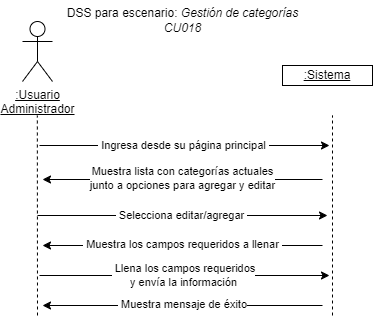

The diagram above was exported from draw.io. Its source (the exported page's mxGraphModel, read from the mxfile embedded in the PNG):
<mxGraphModel dx="548" dy="525" grid="1" gridSize="10" guides="1" tooltips="1" connect="1" arrows="1" fold="1" page="1" pageScale="1" pageWidth="1169" pageHeight="827" math="0" shadow="0">
  <root>
    <mxCell id="0" />
    <mxCell id="1" parent="0" />
    <mxCell id="eYvOz5LfTEGng6jtbtlz-1" value="&lt;u&gt;:Usuario&lt;br&gt;Administrador&lt;br&gt;&lt;/u&gt;" style="shape=umlActor;verticalLabelPosition=bottom;verticalAlign=top;html=1;outlineConnect=0;" vertex="1" parent="1">
      <mxGeometry x="70" y="96" width="30" height="60" as="geometry" />
    </mxCell>
    <mxCell id="eYvOz5LfTEGng6jtbtlz-5" value="&lt;u&gt;:Sistema&lt;/u&gt;" style="rounded=0;whiteSpace=wrap;html=1;" vertex="1" parent="1">
      <mxGeometry x="330" y="140" width="90" height="20" as="geometry" />
    </mxCell>
    <mxCell id="eYvOz5LfTEGng6jtbtlz-6" value="" style="endArrow=none;dashed=1;html=1;rounded=0;entryX=0.5;entryY=0.5;entryDx=0;entryDy=0;entryPerimeter=0;" edge="1" parent="1">
      <mxGeometry width="50" height="50" relative="1" as="geometry">
        <mxPoint x="85" y="390" as="sourcePoint" />
        <mxPoint x="84.83" y="190" as="targetPoint" />
      </mxGeometry>
    </mxCell>
    <mxCell id="eYvOz5LfTEGng6jtbtlz-7" value="" style="endArrow=none;dashed=1;html=1;rounded=0;entryX=0.5;entryY=0.5;entryDx=0;entryDy=0;entryPerimeter=0;" edge="1" parent="1">
      <mxGeometry width="50" height="50" relative="1" as="geometry">
        <mxPoint x="380" y="390" as="sourcePoint" />
        <mxPoint x="380" y="190" as="targetPoint" />
      </mxGeometry>
    </mxCell>
    <mxCell id="eYvOz5LfTEGng6jtbtlz-8" value="" style="endArrow=classic;html=1;rounded=0;" edge="1" parent="1">
      <mxGeometry width="50" height="50" relative="1" as="geometry">
        <mxPoint x="87" y="220" as="sourcePoint" />
        <mxPoint x="377" y="220" as="targetPoint" />
      </mxGeometry>
    </mxCell>
    <mxCell id="eYvOz5LfTEGng6jtbtlz-9" value="&amp;nbsp;Ingresa desde su página principal&amp;nbsp;" style="edgeLabel;html=1;align=center;verticalAlign=middle;resizable=0;points=[];" vertex="1" connectable="0" parent="eYvOz5LfTEGng6jtbtlz-8">
      <mxGeometry x="-0.2059" relative="1" as="geometry">
        <mxPoint x="28" as="offset" />
      </mxGeometry>
    </mxCell>
    <mxCell id="eYvOz5LfTEGng6jtbtlz-10" value="" style="endArrow=classic;html=1;rounded=0;" edge="1" parent="1">
      <mxGeometry width="50" height="50" relative="1" as="geometry">
        <mxPoint x="370" y="254" as="sourcePoint" />
        <mxPoint x="90" y="254" as="targetPoint" />
      </mxGeometry>
    </mxCell>
    <mxCell id="eYvOz5LfTEGng6jtbtlz-11" value="&lt;font&gt;Muestra lista con categorías actuales &lt;br&gt;junto a opciones para agregar y editar&lt;/font&gt;" style="edgeLabel;html=1;align=center;verticalAlign=middle;resizable=0;points=[];" vertex="1" connectable="0" parent="eYvOz5LfTEGng6jtbtlz-10">
      <mxGeometry x="0.0711" y="-1" relative="1" as="geometry">
        <mxPoint x="10" as="offset" />
      </mxGeometry>
    </mxCell>
    <mxCell id="eYvOz5LfTEGng6jtbtlz-12" value="&lt;font&gt;DSS para escenario:&amp;nbsp;&lt;/font&gt;&lt;i&gt;&lt;font&gt;&lt;/font&gt;&lt;font&gt;&lt;font&gt;&lt;font&gt;Gestión de categorías&lt;/font&gt;&lt;br&gt;&lt;/font&gt;&lt;font&gt;CU018&lt;/font&gt;&lt;/font&gt;&lt;br&gt;&lt;/i&gt;" style="text;html=1;align=center;verticalAlign=middle;resizable=0;points=[];autosize=1;strokeColor=none;fillColor=none;" vertex="1" parent="1">
      <mxGeometry x="105" y="75" width="250" height="40" as="geometry" />
    </mxCell>
    <mxCell id="eYvOz5LfTEGng6jtbtlz-66" value="" style="endArrow=classic;html=1;rounded=0;" edge="1" parent="1">
      <mxGeometry width="50" height="50" relative="1" as="geometry">
        <mxPoint x="85" y="290" as="sourcePoint" />
        <mxPoint x="375" y="290" as="targetPoint" />
      </mxGeometry>
    </mxCell>
    <mxCell id="eYvOz5LfTEGng6jtbtlz-67" value="&amp;nbsp;Selecciona editar/agregar&amp;nbsp;" style="edgeLabel;html=1;align=center;verticalAlign=middle;resizable=0;points=[];" vertex="1" connectable="0" parent="eYvOz5LfTEGng6jtbtlz-66">
      <mxGeometry x="-0.2059" relative="1" as="geometry">
        <mxPoint x="28" as="offset" />
      </mxGeometry>
    </mxCell>
    <mxCell id="eYvOz5LfTEGng6jtbtlz-68" value="" style="endArrow=classic;html=1;rounded=0;" edge="1" parent="1">
      <mxGeometry width="50" height="50" relative="1" as="geometry">
        <mxPoint x="370" y="320" as="sourcePoint" />
        <mxPoint x="90" y="320" as="targetPoint" />
      </mxGeometry>
    </mxCell>
    <mxCell id="eYvOz5LfTEGng6jtbtlz-69" value="&lt;font&gt;&amp;nbsp;Muestra los campos requeridos a llenar&amp;nbsp;&lt;/font&gt;" style="edgeLabel;html=1;align=center;verticalAlign=middle;resizable=0;points=[];" vertex="1" connectable="0" parent="eYvOz5LfTEGng6jtbtlz-68">
      <mxGeometry x="0.0711" y="-1" relative="1" as="geometry">
        <mxPoint x="10" as="offset" />
      </mxGeometry>
    </mxCell>
    <mxCell id="eYvOz5LfTEGng6jtbtlz-70" value="" style="endArrow=classic;html=1;rounded=0;" edge="1" parent="1">
      <mxGeometry width="50" height="50" relative="1" as="geometry">
        <mxPoint x="87" y="350" as="sourcePoint" />
        <mxPoint x="377" y="350" as="targetPoint" />
      </mxGeometry>
    </mxCell>
    <mxCell id="eYvOz5LfTEGng6jtbtlz-71" value="&amp;nbsp;Llena los campos requeridos &lt;br&gt;y envía la información" style="edgeLabel;html=1;align=center;verticalAlign=middle;resizable=0;points=[];" vertex="1" connectable="0" parent="eYvOz5LfTEGng6jtbtlz-70">
      <mxGeometry x="-0.2059" relative="1" as="geometry">
        <mxPoint x="28" as="offset" />
      </mxGeometry>
    </mxCell>
    <mxCell id="eYvOz5LfTEGng6jtbtlz-72" value="" style="endArrow=classic;html=1;rounded=0;" edge="1" parent="1">
      <mxGeometry width="50" height="50" relative="1" as="geometry">
        <mxPoint x="370" y="380" as="sourcePoint" />
        <mxPoint x="90" y="380" as="targetPoint" />
      </mxGeometry>
    </mxCell>
    <mxCell id="eYvOz5LfTEGng6jtbtlz-73" value="&lt;font&gt;&amp;nbsp;Muestra mensaje de éxito&lt;/font&gt;" style="edgeLabel;html=1;align=center;verticalAlign=middle;resizable=0;points=[];" vertex="1" connectable="0" parent="eYvOz5LfTEGng6jtbtlz-72">
      <mxGeometry x="0.0711" y="-1" relative="1" as="geometry">
        <mxPoint x="10" as="offset" />
      </mxGeometry>
    </mxCell>
  </root>
</mxGraphModel>